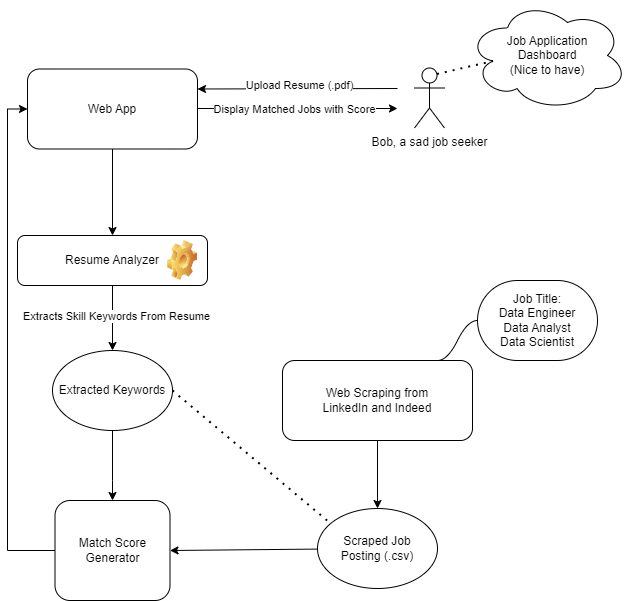

The diagram above was exported from draw.io. Its source (the exported page's mxGraphModel, read from the mxfile embedded in the PNG):
<mxGraphModel dx="1072" dy="712" grid="1" gridSize="10" guides="1" tooltips="1" connect="1" arrows="1" fold="1" page="1" pageScale="1" pageWidth="850" pageHeight="1100" math="0" shadow="0">
  <root>
    <mxCell id="0" />
    <mxCell id="1" parent="0" />
    <mxCell id="GObkVt9uSkq2K_ScyrYl-1" value="Web App" style="rounded=1;whiteSpace=wrap;html=1;" vertex="1" parent="1">
      <mxGeometry x="190" y="78.5" width="170" height="80" as="geometry" />
    </mxCell>
    <mxCell id="elVPY9cgwkZ_RpTVLYW1-9" style="edgeStyle=orthogonalEdgeStyle;rounded=0;orthogonalLoop=1;jettySize=auto;html=1;entryX=0.5;entryY=0;entryDx=0;entryDy=0;" edge="1" parent="1" source="GObkVt9uSkq2K_ScyrYl-3" target="elVPY9cgwkZ_RpTVLYW1-7">
      <mxGeometry relative="1" as="geometry" />
    </mxCell>
    <mxCell id="elVPY9cgwkZ_RpTVLYW1-10" value="Extracts Skill Keywords From Resume" style="edgeLabel;html=1;align=center;verticalAlign=middle;resizable=0;points=[];" connectable="0" vertex="1" parent="elVPY9cgwkZ_RpTVLYW1-9">
      <mxGeometry x="-0.0901" y="3" relative="1" as="geometry">
        <mxPoint as="offset" />
      </mxGeometry>
    </mxCell>
    <mxCell id="GObkVt9uSkq2K_ScyrYl-3" value="Resume Analyzer" style="rounded=1;whiteSpace=wrap;html=1;" vertex="1" parent="1">
      <mxGeometry x="180" y="245" width="190" height="50" as="geometry" />
    </mxCell>
    <mxCell id="GObkVt9uSkq2K_ScyrYl-4" value="Scraped Job&lt;br&gt;Posting (.csv)" style="ellipse;whiteSpace=wrap;html=1;" vertex="1" parent="1">
      <mxGeometry x="480" y="518" width="120" height="80" as="geometry" />
    </mxCell>
    <mxCell id="elVPY9cgwkZ_RpTVLYW1-2" style="edgeStyle=orthogonalEdgeStyle;rounded=0;orthogonalLoop=1;jettySize=auto;html=1;" edge="1" parent="1" source="GObkVt9uSkq2K_ScyrYl-5" target="GObkVt9uSkq2K_ScyrYl-4">
      <mxGeometry relative="1" as="geometry" />
    </mxCell>
    <mxCell id="GObkVt9uSkq2K_ScyrYl-5" value="Web Scraping from &lt;br&gt;LinkedIn and Indeed" style="rounded=1;whiteSpace=wrap;html=1;" vertex="1" parent="1">
      <mxGeometry x="445" y="370" width="190" height="80" as="geometry" />
    </mxCell>
    <mxCell id="GObkVt9uSkq2K_ScyrYl-8" value="Bob, a sad job seeker" style="shape=umlActor;verticalLabelPosition=bottom;verticalAlign=top;html=1;outlineConnect=0;" vertex="1" parent="1">
      <mxGeometry x="577" y="77.5" width="30" height="60" as="geometry" />
    </mxCell>
    <mxCell id="GObkVt9uSkq2K_ScyrYl-9" value="" style="endArrow=classic;html=1;rounded=0;exitX=0.5;exitY=1;exitDx=0;exitDy=0;" edge="1" parent="1" source="GObkVt9uSkq2K_ScyrYl-1" target="GObkVt9uSkq2K_ScyrYl-3">
      <mxGeometry width="50" height="50" relative="1" as="geometry">
        <mxPoint x="250" y="210" as="sourcePoint" />
        <mxPoint x="300" y="160" as="targetPoint" />
      </mxGeometry>
    </mxCell>
    <mxCell id="8nz82BCWb3Xuw3SJfoec-1" style="edgeStyle=orthogonalEdgeStyle;rounded=0;orthogonalLoop=1;jettySize=auto;html=1;exitX=0;exitY=0.5;exitDx=0;exitDy=0;entryX=0;entryY=0.5;entryDx=0;entryDy=0;" edge="1" parent="1" source="elVPY9cgwkZ_RpTVLYW1-6" target="GObkVt9uSkq2K_ScyrYl-1">
      <mxGeometry relative="1" as="geometry" />
    </mxCell>
    <mxCell id="elVPY9cgwkZ_RpTVLYW1-6" value="Match Score Generator" style="rounded=1;whiteSpace=wrap;html=1;" vertex="1" parent="1">
      <mxGeometry x="217.5" y="510" width="115" height="100" as="geometry" />
    </mxCell>
    <mxCell id="GObkVt9uSkq2K_ScyrYl-54" value="" style="shape=image;html=1;verticalLabelPosition=bottom;verticalAlign=top;imageAspect=0;image=img/clipart/Gear_128x128.png" vertex="1" parent="1">
      <mxGeometry x="330" y="250" width="30" height="40" as="geometry" />
    </mxCell>
    <mxCell id="GObkVt9uSkq2K_ScyrYl-56" value="" style="endArrow=none;dashed=1;html=1;dashPattern=1 3;strokeWidth=2;rounded=0;exitX=1;exitY=0.5;exitDx=0;exitDy=0;entryX=0.1;entryY=0.175;entryDx=0;entryDy=0;entryPerimeter=0;" edge="1" parent="1" source="elVPY9cgwkZ_RpTVLYW1-7" target="GObkVt9uSkq2K_ScyrYl-4">
      <mxGeometry width="50" height="50" relative="1" as="geometry">
        <mxPoint x="370" y="400" as="sourcePoint" />
        <mxPoint x="420" y="350" as="targetPoint" />
      </mxGeometry>
    </mxCell>
    <mxCell id="KV7gS9cRqFzNU1zpINA3-10" style="edgeStyle=orthogonalEdgeStyle;rounded=0;orthogonalLoop=1;jettySize=auto;html=1;entryX=0.5;entryY=0;entryDx=0;entryDy=0;" edge="1" parent="1" source="elVPY9cgwkZ_RpTVLYW1-7" target="elVPY9cgwkZ_RpTVLYW1-6">
      <mxGeometry relative="1" as="geometry">
        <Array as="points">
          <mxPoint x="275" y="490" />
          <mxPoint x="275" y="490" />
        </Array>
      </mxGeometry>
    </mxCell>
    <mxCell id="elVPY9cgwkZ_RpTVLYW1-7" value="Extracted Keywords" style="ellipse;whiteSpace=wrap;html=1;" vertex="1" parent="1">
      <mxGeometry x="215" y="360" width="120" height="80" as="geometry" />
    </mxCell>
    <mxCell id="GObkVt9uSkq2K_ScyrYl-57" value="Job Application&lt;br&gt;Dashboard&lt;br&gt;(Nice to have)" style="ellipse;shape=cloud;whiteSpace=wrap;html=1;" vertex="1" parent="1">
      <mxGeometry x="630" y="10" width="160" height="110" as="geometry" />
    </mxCell>
    <mxCell id="KV7gS9cRqFzNU1zpINA3-7" style="edgeStyle=orthogonalEdgeStyle;rounded=0;orthogonalLoop=1;jettySize=auto;html=1;" edge="1" parent="1" source="GObkVt9uSkq2K_ScyrYl-1">
      <mxGeometry relative="1" as="geometry">
        <mxPoint x="560" y="118" as="targetPoint" />
      </mxGeometry>
    </mxCell>
    <mxCell id="elVPY9cgwkZ_RpTVLYW1-15" value="Display Matched Jobs with Score" style="edgeLabel;html=1;align=center;verticalAlign=middle;resizable=0;points=[];" connectable="0" vertex="1" parent="KV7gS9cRqFzNU1zpINA3-7">
      <mxGeometry x="-0.0382" relative="1" as="geometry">
        <mxPoint as="offset" />
      </mxGeometry>
    </mxCell>
    <mxCell id="GObkVt9uSkq2K_ScyrYl-58" value="" style="endArrow=none;dashed=1;html=1;dashPattern=1 3;strokeWidth=2;rounded=0;entryX=0.16;entryY=0.55;entryDx=0;entryDy=0;entryPerimeter=0;exitX=0.75;exitY=0.1;exitDx=0;exitDy=0;exitPerimeter=0;" edge="1" parent="1" source="GObkVt9uSkq2K_ScyrYl-8" target="GObkVt9uSkq2K_ScyrYl-57">
      <mxGeometry width="50" height="50" relative="1" as="geometry">
        <mxPoint x="560" y="70" as="sourcePoint" />
        <mxPoint x="610" y="20" as="targetPoint" />
      </mxGeometry>
    </mxCell>
    <mxCell id="GObkVt9uSkq2K_ScyrYl-59" value="" style="endArrow=classic;html=1;rounded=0;entryX=1;entryY=0.5;entryDx=0;entryDy=0;" edge="1" parent="1" source="GObkVt9uSkq2K_ScyrYl-4" target="elVPY9cgwkZ_RpTVLYW1-6">
      <mxGeometry width="50" height="50" relative="1" as="geometry">
        <mxPoint x="375" y="585" as="sourcePoint" />
        <mxPoint x="350" y="560" as="targetPoint" />
      </mxGeometry>
    </mxCell>
    <mxCell id="GObkVt9uSkq2K_ScyrYl-61" value="Job Title:&lt;br&gt;Data Engineer&lt;br&gt;Data Analyst&lt;br&gt;Data Scientist" style="whiteSpace=wrap;html=1;rounded=1;arcSize=50;align=center;verticalAlign=middle;strokeWidth=1;autosize=1;spacing=4;treeFolding=1;treeMoving=1;newEdgeStyle={&quot;edgeStyle&quot;:&quot;entityRelationEdgeStyle&quot;,&quot;startArrow&quot;:&quot;none&quot;,&quot;endArrow&quot;:&quot;none&quot;,&quot;segment&quot;:10,&quot;curved&quot;:1,&quot;sourcePerimeterSpacing&quot;:0,&quot;targetPerimeterSpacing&quot;:0};" vertex="1" parent="1">
      <mxGeometry x="640" y="290" width="120" height="80" as="geometry" />
    </mxCell>
    <mxCell id="GObkVt9uSkq2K_ScyrYl-62" value="" style="edgeStyle=entityRelationEdgeStyle;startArrow=none;endArrow=none;segment=10;curved=1;sourcePerimeterSpacing=0;targetPerimeterSpacing=0;rounded=0;" edge="1" target="GObkVt9uSkq2K_ScyrYl-61" parent="1">
      <mxGeometry relative="1" as="geometry">
        <mxPoint x="600" y="370" as="sourcePoint" />
      </mxGeometry>
    </mxCell>
    <mxCell id="elVPY9cgwkZ_RpTVLYW1-12" value="" style="endArrow=classic;html=1;rounded=0;entryX=1;entryY=0.25;entryDx=0;entryDy=0;" edge="1" parent="1" target="GObkVt9uSkq2K_ScyrYl-1">
      <mxGeometry width="50" height="50" relative="1" as="geometry">
        <mxPoint x="560" y="98" as="sourcePoint" />
        <mxPoint x="480" y="120" as="targetPoint" />
      </mxGeometry>
    </mxCell>
    <mxCell id="elVPY9cgwkZ_RpTVLYW1-13" value="Upload Resume (.pdf)" style="edgeLabel;html=1;align=center;verticalAlign=middle;resizable=0;points=[];" connectable="0" vertex="1" parent="elVPY9cgwkZ_RpTVLYW1-12">
      <mxGeometry x="-0.0236" y="-4" relative="1" as="geometry">
        <mxPoint as="offset" />
      </mxGeometry>
    </mxCell>
  </root>
</mxGraphModel>